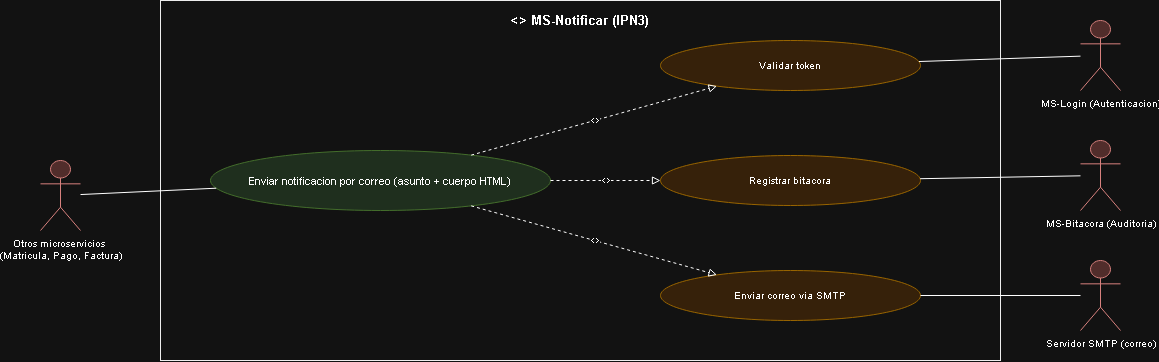

The diagram above was exported from draw.io. Its source (the exported page's mxGraphModel, read from the mxfile embedded in the PNG):
<mxGraphModel dx="1500" dy="550" grid="1" gridSize="10" guides="1" tooltips="1" connect="1" arrows="1" fold="1" page="1" pageScale="1" pageWidth="1169" pageHeight="826" math="0" shadow="0">
  <root>
    <mxCell id="0" />
    <mxCell id="1" parent="0" />
    <mxCell id="id631" parent="1" style="rounded=0;whiteSpace=wrap;html=1;verticalAlign=top;align=center;fontStyle=1;fillColor=none;strokeColor=#000000;fontSize=13;spacingTop=6;" value="&lt;&lt;microservicio&gt;&gt; MS-Notificar (IPN3)" vertex="1">
      <mxGeometry height="360" width="840" x="160" as="geometry" />
    </mxCell>
    <mxCell id="id632" parent="1" style="shape=umlActor;verticalLabelPosition=bottom;verticalAlign=top;html=1;outlineConnect=0;fillColor=#f8cecc;strokeColor=#b85450;fontSize=10;" value="&lt;div&gt;Otros microservicios&amp;nbsp;&lt;/div&gt;&lt;div&gt;(Matricula, Pago, Factura)&lt;/div&gt;" vertex="1">
      <mxGeometry height="70" width="40" x="40" y="160" as="geometry" />
    </mxCell>
    <mxCell id="id633" parent="1" style="ellipse;whiteSpace=wrap;html=1;fillColor=#d5e8d4;strokeColor=#82b366;fontSize=11;" value="Enviar notificacion por correo (asunto + cuerpo HTML)" vertex="1">
      <mxGeometry height="60" width="340" x="210" y="150" as="geometry" />
    </mxCell>
    <mxCell id="id634" edge="1" parent="1" source="id632" style="edgeStyle=none;html=1;endArrow=none;rounded=0;" target="id633" value="">
      <mxGeometry relative="1" as="geometry" />
    </mxCell>
    <mxCell id="id635" parent="1" style="ellipse;whiteSpace=wrap;html=1;fillColor=#ffe6cc;strokeColor=#d79b00;fontSize=10;" value="Validar token" vertex="1">
      <mxGeometry height="50" width="260" x="660" y="40" as="geometry" />
    </mxCell>
    <mxCell id="id636" edge="1" parent="1" source="id633" style="edgeStyle=none;html=1;endArrow=block;endFill=0;dashed=1;fontSize=9;" target="id635" value="&lt;&lt;include&gt;&gt;">
      <mxGeometry relative="1" as="geometry" />
    </mxCell>
    <mxCell id="id637" parent="1" style="shape=umlActor;verticalLabelPosition=bottom;verticalAlign=top;html=1;outlineConnect=0;fillColor=#f8cecc;strokeColor=#b85450;fontSize=10;" value="MS-Login (Autenticacion)" vertex="1">
      <mxGeometry height="70" width="40" x="1080" y="20" as="geometry" />
    </mxCell>
    <mxCell id="id638" edge="1" parent="1" source="id635" style="edgeStyle=none;html=1;endArrow=none;rounded=0;" target="id637" value="">
      <mxGeometry relative="1" as="geometry" />
    </mxCell>
    <mxCell id="id639" parent="1" style="ellipse;whiteSpace=wrap;html=1;fillColor=#ffe6cc;strokeColor=#d79b00;fontSize=10;" value="Registrar bitacora" vertex="1">
      <mxGeometry height="50" width="260" x="660" y="155" as="geometry" />
    </mxCell>
    <mxCell id="id640" edge="1" parent="1" source="id633" style="edgeStyle=none;html=1;endArrow=block;endFill=0;dashed=1;fontSize=9;" target="id639" value="&lt;&lt;include&gt;&gt;">
      <mxGeometry relative="1" as="geometry" />
    </mxCell>
    <mxCell id="id641" parent="1" style="shape=umlActor;verticalLabelPosition=bottom;verticalAlign=top;html=1;outlineConnect=0;fillColor=#f8cecc;strokeColor=#b85450;fontSize=10;" value="MS-Bitacora (Auditoria)" vertex="1">
      <mxGeometry height="70" width="40" x="1080" y="140" as="geometry" />
    </mxCell>
    <mxCell id="id642" edge="1" parent="1" source="id639" style="edgeStyle=none;html=1;endArrow=none;rounded=0;" target="id641" value="">
      <mxGeometry relative="1" as="geometry" />
    </mxCell>
    <mxCell id="id643" parent="1" style="ellipse;whiteSpace=wrap;html=1;fillColor=#ffe6cc;strokeColor=#d79b00;fontSize=10;" value="Enviar correo via SMTP" vertex="1">
      <mxGeometry height="50" width="260" x="660" y="270" as="geometry" />
    </mxCell>
    <mxCell id="id644" edge="1" parent="1" source="id633" style="edgeStyle=none;html=1;endArrow=block;endFill=0;dashed=1;fontSize=9;" target="id643" value="&lt;&lt;include&gt;&gt;">
      <mxGeometry relative="1" as="geometry" />
    </mxCell>
    <mxCell id="id645" parent="1" style="shape=umlActor;verticalLabelPosition=bottom;verticalAlign=top;html=1;outlineConnect=0;fillColor=#f8cecc;strokeColor=#b85450;fontSize=10;" value="Servidor SMTP (correo)" vertex="1">
      <mxGeometry height="70" width="40" x="1080" y="260" as="geometry" />
    </mxCell>
    <mxCell id="id646" edge="1" parent="1" source="id643" style="edgeStyle=none;html=1;endArrow=none;rounded=0;" target="id645" value="">
      <mxGeometry relative="1" as="geometry" />
    </mxCell>
  </root>
</mxGraphModel>